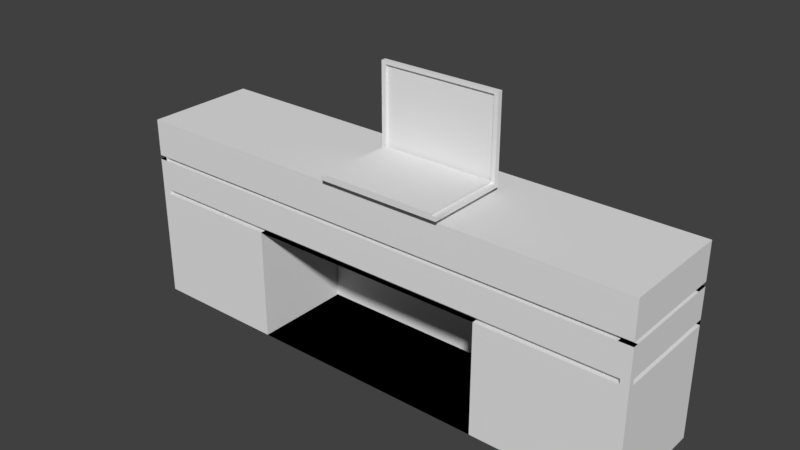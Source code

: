 # Source: desk-1.blend  (saved by Blender 2.79.0; exported with 4.5.12 LTS)
import bpy
from mathutils import Matrix  # noqa: F401  (used for matrix-valued properties, if any)

bpy.ops.wm.read_factory_settings(use_empty=True)
scene = bpy.context.scene
scene.name = 'Scene'

# ---- collections
col_collection_1 = bpy.data.collections.new('Collection 1'); scene.collection.children.link(col_collection_1)
col_collection_2 = bpy.data.collections.new('Collection 2'); scene.collection.children.link(col_collection_2)

# ---- world
world_world = bpy.data.worlds.new('World'); scene.world = world_world
world_world.color = (0.05088, 0.05088, 0.05088)
world_world.use_sun_shadow = False
world_world.sun_shadow_jitter_overblur = 0.0
world_world.cycles.sampling_method = 'MANUAL'

# ---- meshes
me_cube_001 = bpy.data.meshes.new('Cube.001')
me_cube_001.from_pydata([(-1.0, -1.0, -1.0), (-1.0, -1.0, 1.0), (-1.0, 1.0, -1.0), (-1.0, 1.0, 1.0), (1.0, -1.0, -1.0), (1.0, -1.0, 1.0), (1.0, 1.0, -1.0), (1.0, 1.0, 1.0), (-0.502, 1.0, -1.0), (-0.502, 1.0, 1.0), (-0.502, -1.0, -1.0), (-0.502, -1.0, 1.0), (-0.4732, 1.0, 1.0), (-0.4732, -1.0, -1.0), (-0.4732, 1.0, -1.0), (-0.4732, -1.0, 1.0), (0.457, 1.0, 1.0), (0.457, -1.0, -1.0), (0.457, 1.0, -1.0), (0.457, -1.0, 1.0), (0.4872, 1.0, 1.0), (0.4872, -1.0, -1.0), (0.4872, 1.0, -1.0), (0.4872, -1.0, 1.0), (0.9686, 1.0, 1.0), (0.9686, -1.0, -1.0), (0.9686, 1.0, -1.0), (0.9686, -1.0, 1.0), (-0.9685, 1.0, -1.0), (-0.9685, -1.0, 1.0), (-0.9685, 1.0, 1.0), (-0.9685, -1.0, -1.0), (-1.0, -1.0, 0.9275), (-1.0, 1.0, 0.9275), (1.0, 1.0, 0.9275), (1.0, -1.0, 0.9275), (-0.502, -1.0, 0.9275), (-0.502, 1.0, 0.9275), (-0.4732, -1.0, 0.9275), (-0.4732, 1.0, 0.9275), (0.457, -1.0, 0.9275), (0.457, 1.0, 0.9275), (0.4872, -1.0, 0.9275), (0.4872, 1.0, 0.9275), (0.9686, -1.0, 0.9275), (0.9686, 1.0, 0.9275), (-0.9685, 1.0, 0.9275), (-0.9685, -1.0, 0.9275), (-1.0, 1.0, 0.6087), (1.0, 1.0, 0.6087), (1.0, -1.0, 0.6087), (-0.502, -1.0, 0.6087), (-0.502, 1.0, 0.6087), (-0.4732, -1.0, 0.6087), (-0.4732, 1.0, 0.6087), (0.457, -1.0, 0.6087), (0.457, 1.0, 0.6087), (0.4872, -1.0, 0.6087), (0.4872, 1.0, 0.6087), (0.9686, -1.0, 0.6087), (0.9686, 1.0, 0.6087), (-0.9685, 1.0, 0.6087), (-0.9685, -1.0, 0.6087), (-1.0, -1.0, 0.6087), (-1.0, 1.0, 0.5652), (1.0, 1.0, 0.5652), (1.0, -1.0, 0.5652), (-0.502, -1.0, 0.5652), (-0.502, 1.0, 0.5652), (-0.4732, -1.0, 0.5652), (-0.4732, 1.0, 0.5652), (0.457, -1.0, 0.5652), (0.457, 1.0, 0.5652), (0.4872, -1.0, 0.5652), (0.4872, 1.0, 0.5652), (0.9686, -1.0, 0.5652), (0.9686, 1.0, 0.5652), (-0.9685, 1.0, 0.5652), (-0.9685, -1.0, 0.5652), (-1.0, -1.0, 0.5652), (-1.0, 1.0, 0.2391), (1.0, 1.0, 0.2391), (1.0, -1.0, 0.2391), (-0.502, -1.0, 0.2391), (-0.502, 1.0, 0.2391), (-0.4732, -1.0, 0.2391), (-0.4732, 1.0, 0.2391), (0.457, -1.0, 0.2391), (0.457, 1.0, 0.2391), (0.4872, -1.0, 0.2391), (0.4872, 1.0, 0.2391), (0.9686, -1.0, 0.2391), (0.9686, 1.0, 0.2391), (-0.9685, 1.0, 0.2391), (-0.9685, -1.0, 0.2391), (-1.0, -1.0, 0.2391), (-1.0, 1.0, 0.1848), (1.0, 1.0, 0.1848), (1.0, -1.0, 0.1848), (-0.502, -1.0, 0.1848), (-0.502, 1.0, 0.1848), (-0.4732, -1.0, 0.1848), (-0.4732, 1.0, 0.1848), (0.457, -1.0, 0.1848), (0.457, 1.0, 0.1848), (0.4872, -1.0, 0.1848), (0.4872, 1.0, 0.1848), (0.9686, -1.0, 0.1848), (0.9686, 1.0, 0.1848), (-0.9685, 1.0, 0.1848), (-0.9685, -1.0, 0.1848), (-1.0, -1.0, 0.1848), (-0.7431, 1.0, 1.0), (-0.7431, -1.0, -1.0), (-0.7431, 1.0, -1.0), (-0.7431, -1.0, 1.0), (-0.7431, -1.0, 0.9275), (-0.7431, 1.0, 0.9275), (-0.7431, 1.0, 0.6087), (-0.7431, -1.0, 0.6087), (-0.7431, -1.0, 0.5652), (-0.7431, 1.0, 0.5652), (-0.7431, 1.0, 0.2391), (-0.7431, -1.0, 0.2391), (-0.7431, -1.0, 0.1848), (-0.7431, 1.0, 0.1848), (-0.7195, 1.0, 1.0), (-0.7195, -1.0, -1.0), (-0.7195, 1.0, 0.9275), (-0.7195, 1.0, 0.6087), (-0.7195, 1.0, 0.5652), (-0.7195, 1.0, 0.2391), (-0.7195, 1.0, 0.1848), (-0.7195, 1.0, -1.0), (-0.7195, -1.0, 1.0), (-0.7195, -1.0, 0.9275), (-0.7195, -1.0, 0.6087), (-0.7195, -1.0, 0.5652), (-0.7195, -1.0, 0.2391), (-0.7195, -1.0, 0.1848), (0.7148, 1.0, -1.0), (0.7148, -1.0, 1.0), (0.7148, 1.0, 1.0), (0.7148, -1.0, -1.0), (0.7148, 1.0, 0.9275), (0.7148, -1.0, 0.9275), (0.7148, -1.0, 0.6087), (0.7148, 1.0, 0.6087), (0.7148, 1.0, 0.5652), (0.7148, -1.0, 0.5652), (0.7148, -1.0, 0.2391), (0.7148, 1.0, 0.2391), (0.7148, 1.0, 0.1848), (0.7148, -1.0, 0.1848), (0.7371, 1.0, 1.0), (0.7371, -1.0, -1.0), (0.7371, 1.0, 0.9275), (0.7371, 1.0, 0.6087), (0.7371, 1.0, 0.5652), (0.7371, 1.0, 0.2391), (0.7371, 1.0, 0.1848), (0.7371, 1.0, -1.0), (0.7371, -1.0, 1.0), (0.7371, -1.0, 0.9275), (0.7371, -1.0, 0.6087), (0.7371, -1.0, 0.5652), (0.7371, -1.0, 0.2391), (0.7371, -1.0, 0.1848), (-0.4732, 0.7822, 0.1848), (-0.4732, 0.7822, -1.0), (0.457, 0.7822, -1.0), (0.457, 0.7822, 0.1848), (-1.0, -1.002, 0.5652), (-1.0, -1.002, 0.6087), (-0.9685, -1.0, 0.6087), (-0.4732, -1.0, 0.6087), (-0.502, -1.0, 0.6087), (0.457, -1.0, 0.6087), (0.4872, -1.0, 0.6087), (0.7148, -1.0, 0.6087), (1.0, -1.0, 0.6087), (0.9686, -1.0, 0.6087), (-0.7431, -1.0, 0.6087), (1.0, -1.0, 0.5652), (-0.502, -1.0, 0.5652), (-0.4732, -1.0, 0.5652), (0.457, -1.0, 0.5652), (0.4872, -1.0, 0.5652), (0.9686, -1.0, 0.5652), (-0.9685, -1.0, 0.5652), (-0.7431, -1.0, 0.5652), (0.7148, -1.0, 0.5652), (-0.7195, -1.0, 0.6087), (-0.7195, -1.0, 0.5652), (0.7371, -1.0, 0.6087), (0.7371, -1.0, 0.5652), (-1.0, -0.9041, 0.5652), (-1.0, -0.9041, 0.6087), (-0.9685, -0.9026, 0.6087), (-0.4732, -0.9026, 0.6087), (-0.502, -0.9026, 0.6087), (0.457, -0.9026, 0.6087), (0.4872, -0.9026, 0.6087), (0.7148, -0.9026, 0.6087), (1.0, -0.9026, 0.6087), (0.9686, -0.9026, 0.6087), (-0.7431, -0.9026, 0.6087), (1.0, -0.9026, 0.5652), (-0.502, -0.9026, 0.5652), (-0.4732, -0.9026, 0.5652), (0.457, -0.9026, 0.5652), (0.4872, -0.9026, 0.5652), (0.9686, -0.9026, 0.5652), (-0.9685, -0.9026, 0.5652), (-0.7431, -0.9026, 0.5652), (0.7148, -0.9026, 0.5652), (-0.7195, -0.9026, 0.6087), (-0.7195, -0.9026, 0.5652), (0.7371, -0.9026, 0.6087), (0.7371, -0.9026, 0.5652), (0.9492, 1.0, 0.6087), (0.9492, -1.0, 0.6087), (0.9492, 1.0, 0.5652), (0.9492, -1.0, 0.5652), (-0.7195, 0.8054, 0.6087), (-0.502, 0.8054, 0.6087), (-0.4732, 0.8054, 0.6087), (0.457, 0.8054, 0.6087), (0.4872, 0.8054, 0.6087), (0.7371, 0.8054, 0.6087), (0.9686, 0.8054, 0.6087), (-1.0, 0.8054, 0.6087), (-0.9685, 0.8054, 0.6087), (-1.0, 0.8054, 0.5652), (1.0, 0.8054, 0.6087), (1.0, 0.8054, 0.5652), (-0.502, 0.8054, 0.5652), (-0.4732, 0.8054, 0.5652), (0.457, 0.8054, 0.5652), (0.4872, 0.8054, 0.5652), (0.9686, 0.8054, 0.5652), (-0.9685, 0.8054, 0.5652), (0.7371, 0.8054, 0.5652), (-0.7195, 0.8054, 0.5652), (-0.7431, 0.8054, 0.6087), (-0.7431, 0.8054, 0.5652), (0.7148, 0.8054, 0.6087), (0.7148, 0.8054, 0.5652), (0.9492, 0.8054, 0.6087), (0.9492, 0.8054, 0.5652), (-0.9685, -1.0, 0.5652), (-0.9685, -1.0, 0.6087), (-0.9685, 1.0, 0.6087), (-0.9685, 1.0, 0.5652), (-1.0, -0.9019, 0.1848), (-1.0, -0.9019, 0.2391), (-0.9685, -0.9019, 0.2391), (-0.4732, -0.9019, 0.2391), (-0.502, -0.9019, 0.2391), (0.457, -0.9019, 0.2391), (0.4872, -0.9019, 0.2391), (0.7148, -0.9019, 0.2391), (1.0, -0.9019, 0.2391), (0.9686, -0.9019, 0.2391), (-0.7431, -0.9019, 0.2391), (1.0, -0.9019, 0.1848), (-0.502, -0.9019, 0.1848), (-0.4732, -0.9019, 0.1848), (0.457, -0.9019, 0.1848), (0.4872, -0.9019, 0.1848), (0.9686, -0.9019, 0.1848), (-0.9685, -0.9019, 0.1848), (-0.7431, -0.9019, 0.1848), (0.7148, -0.9019, 0.1848), (-0.7195, -0.9019, 0.2391), (-0.7195, -0.9019, 0.1848), (0.7371, -0.9019, 0.2391), (0.7371, -0.9019, 0.1848), (0.9685, 1.0, 0.2391), (0.9685, -1.0, 0.2391), (0.9685, 1.0, 0.1848), (0.9685, -1.0, 0.1848), (-0.9682, -1.0, 0.1848), (-0.9682, -1.0, 0.2391), (-0.9682, 1.0, 0.2391), (-0.9682, 1.0, 0.1848), (-0.7195, 0.7889, 0.2391), (-0.502, 0.7889, 0.2391), (-0.4732, 0.7889, 0.2391), (0.457, 0.7889, 0.2391), (0.4872, 0.7889, 0.2391), (0.7371, 0.7889, 0.2391), (0.9686, 0.7889, 0.2391), (-0.502, 0.7889, 0.1848), (-0.4732, 0.7889, 0.1848), (0.457, 0.7889, 0.1848), (0.4872, 0.7889, 0.1848), (0.9686, 0.7889, 0.1848), (-0.9685, 0.7889, 0.2391), (-0.9685, 0.7889, 0.1848), (0.7371, 0.7889, 0.1848), (-0.7195, 0.7889, 0.1848), (-0.7431, 0.7889, 0.2391), (-0.7431, 0.7889, 0.1848), (0.7148, 0.7889, 0.2391), (0.7148, 0.7889, 0.1848)], [], [(32, 1, 3, 33), (45, 24, 7, 34), (34, 7, 5, 35), (47, 29, 1, 32), (26, 6, 4, 25), (30, 3, 1, 29), (12, 9, 11, 15), (133, 8, 10, 127), (38, 15, 11, 36), (128, 126, 9, 37), (40, 19, 15, 38), (16, 12, 15, 19), (8, 14, 13, 10), (37, 9, 12, 39), (20, 16, 19, 23), (42, 23, 19, 40), (14, 18, 17, 13), (39, 12, 16, 41), (145, 141, 23, 42), (142, 20, 23, 141), (18, 22, 21, 17), (41, 16, 20, 43), (7, 24, 27, 5), (35, 5, 27, 44), (161, 26, 25, 155), (156, 154, 24, 45), (33, 3, 30, 46), (2, 28, 31, 0), (112, 30, 29, 115), (116, 115, 29, 47), (119, 116, 47, 62), (48, 33, 46, 61), (157, 156, 45, 60), (50, 35, 44, 59), (56, 41, 43, 58), (146, 145, 42, 57), (54, 39, 41, 56), (57, 42, 40, 55), (52, 37, 39, 54), (55, 40, 38, 53), (129, 128, 37, 52), (53, 38, 36, 51), (62, 47, 32, 63), (49, 34, 35, 50), (60, 45, 34, 49), (63, 32, 33, 48), (137, 67, 184, 193), (146, 57, 178, 179), (78, 120, 190, 189), (70, 68, 236, 237), (71, 73, 187, 186), (121, 77, 241, 245), (51, 136, 192, 176), (118, 129, 224, 244), (120, 137, 193, 190), (49, 220, 248, 234), (57, 55, 177, 178), (123, 120, 78, 94), (80, 64, 77, 93), (159, 158, 76, 92), (82, 66, 75, 91), (88, 72, 74, 90), (150, 149, 73, 89), (86, 70, 72, 88), (89, 73, 71, 87), (84, 68, 70, 86), (87, 71, 69, 85), (131, 130, 68, 84), (85, 69, 67, 83), (94, 78, 79, 95), (81, 65, 66, 82), (92, 76, 65, 81), (95, 79, 64, 80), (111, 95, 283, 282), (108, 92, 81, 97), (98, 97, 280, 281), (123, 94, 256, 264), (139, 99, 266, 275), (104, 102, 294, 295), (105, 153, 273, 269), (132, 125, 303, 301), (138, 123, 264, 274), (84, 86, 288, 287), (111, 110, 271, 254), (122, 131, 286, 302), (83, 138, 274, 258), (109, 93, 298, 299), (96, 80, 93, 109), (95, 111, 254, 255), (113, 124, 110, 31), (2, 96, 109, 28), (161, 160, 108, 26), (4, 98, 107, 25), (18, 104, 106, 22), (143, 153, 105, 21), (14, 102, 104, 18), (21, 105, 103, 17), (8, 100, 102, 14), (103, 101, 168, 171), (133, 132, 100, 8), (13, 101, 99, 10), (31, 110, 111, 0), (6, 97, 98, 4), (26, 108, 97, 6), (0, 111, 96, 2), (28, 109, 125, 114), (127, 139, 124, 113), (87, 85, 257, 259), (106, 104, 295, 296), (93, 77, 121, 122), (138, 137, 120, 123), (136, 119, 182, 192), (54, 56, 227, 226), (61, 46, 117, 118), (136, 135, 116, 119), (135, 134, 115, 116), (126, 112, 115, 134), (46, 30, 112, 117), (28, 114, 113, 31), (9, 126, 134, 11), (36, 11, 134, 135), (51, 36, 135, 136), (119, 62, 174, 182), (83, 67, 137, 138), (99, 101, 267, 266), (10, 99, 139, 127), (114, 125, 132, 133), (93, 122, 302, 298), (122, 121, 130, 131), (118, 117, 128, 129), (117, 112, 126, 128), (114, 133, 127, 113), (155, 167, 153, 143), (22, 106, 152, 140), (92, 108, 297, 292), (153, 167, 277, 273), (166, 165, 149, 150), (90, 74, 148, 151), (72, 70, 237, 238), (73, 149, 191, 187), (164, 163, 145, 146), (58, 43, 144, 147), (43, 20, 142, 144), (22, 140, 143, 21), (154, 142, 141, 162), (163, 162, 141, 145), (44, 27, 162, 163), (24, 154, 162, 27), (59, 44, 163, 164), (165, 75, 188, 195), (91, 75, 165, 166), (107, 98, 265, 270), (25, 107, 167, 155), (140, 152, 160, 161), (159, 92, 292, 291), (151, 148, 158, 159), (222, 65, 235, 249), (147, 144, 156, 157), (144, 142, 154, 156), (140, 161, 155, 143), (170, 171, 168, 169), (101, 13, 169, 168), (17, 103, 171, 170), (13, 17, 170, 169), (189, 190, 214, 213), (192, 182, 206, 216), (182, 174, 198, 206), (191, 195, 219, 215), (172, 189, 213, 196), (180, 181, 205, 204), (194, 179, 203, 218), (184, 185, 209, 208), (179, 178, 202, 203), (62, 63, 173, 174), (66, 50, 180, 183), (164, 146, 179, 194), (69, 71, 186, 185), (53, 51, 176, 175), (50, 59, 181, 180), (75, 66, 183, 188), (67, 69, 185, 184), (55, 53, 175, 177), (59, 164, 194, 181), (63, 79, 172, 173), (149, 165, 195, 191), (79, 78, 189, 172), (209, 199, 200, 208), (210, 201, 199, 209), (211, 202, 201, 210), (215, 203, 202, 211), (230, 205, 212, 240), (214, 206, 198, 213), (217, 216, 206, 214), (208, 200, 216, 217), (219, 218, 203, 215), (212, 205, 218, 219), (190, 193, 217, 214), (174, 173, 197, 198), (188, 183, 207, 212), (181, 194, 218, 205), (175, 176, 200, 199), (187, 191, 215, 211), (195, 188, 212, 219), (176, 192, 216, 200), (177, 175, 199, 201), (186, 187, 211, 210), (193, 184, 208, 217), (178, 177, 201, 202), (185, 186, 210, 209), (66, 65, 222, 223), (158, 148, 247, 242), (49, 50, 221, 220), (243, 224, 225, 236), (236, 225, 226, 237), (237, 226, 227, 238), (238, 227, 228, 239), (242, 229, 230, 240), (241, 232, 244, 245), (245, 244, 224, 243), (239, 228, 246, 247), (247, 246, 229, 242), (130, 121, 245, 243), (77, 64, 233, 241), (56, 58, 228, 227), (76, 158, 242, 240), (58, 147, 246, 228), (68, 130, 243, 236), (129, 52, 225, 224), (157, 60, 230, 229), (148, 74, 239, 247), (74, 72, 238, 239), (147, 157, 229, 246), (48, 61, 232, 231), (61, 118, 244, 232), (52, 54, 226, 225), (250, 251, 252, 253), (64, 79, 250, 253), (63, 48, 252, 251), (271, 256, 255, 254), (267, 257, 258, 266), (268, 259, 257, 267), (269, 260, 259, 268), (273, 261, 260, 269), (265, 262, 263, 270), (272, 264, 256, 271), (275, 274, 264, 272), (266, 258, 274, 275), (277, 276, 261, 273), (270, 263, 276, 277), (89, 87, 259, 260), (124, 139, 275, 272), (103, 105, 269, 268), (110, 124, 272, 271), (150, 89, 260, 261), (166, 150, 261, 276), (94, 95, 255, 256), (98, 82, 262, 265), (91, 166, 276, 263), (101, 103, 268, 267), (85, 83, 258, 257), (167, 107, 270, 277), (82, 91, 263, 262), (280, 278, 279, 281), (97, 81, 278, 280), (81, 82, 279, 278), (82, 98, 281, 279), (282, 283, 284, 285), (95, 80, 284, 283), (80, 96, 285, 284), (96, 111, 282, 285), (301, 286, 287, 293), (293, 287, 288, 294), (294, 288, 289, 295), (295, 289, 290, 296), (300, 291, 292, 297), (299, 298, 302, 303), (303, 302, 286, 301), (296, 290, 304, 305), (305, 304, 291, 300), (86, 88, 289, 288), (125, 109, 299, 303), (102, 100, 293, 294), (88, 90, 290, 289), (151, 159, 291, 304), (90, 151, 304, 290), (108, 160, 300, 297), (160, 152, 305, 300), (152, 106, 296, 305), (131, 84, 287, 286), (100, 132, 301, 293)])
me_cube_001.use_remesh_preserve_volume = False
me_cube_001.use_remesh_preserve_attributes = False
me_cube_001.use_mirror_vertex_groups = False
me_cube_001.update()
me_cube = bpy.data.meshes.new('Cube')
me_cube.from_pydata([(-1.0, -1.0, -0.06778), (-1.0, -1.0, 1.932), (-1.0, 3.154, -0.06778), (-1.0, 3.154, 1.932), (1.0, -1.0, -0.06778), (1.0, -1.0, 1.932), (1.0, 3.154, -0.06778), (1.0, 3.154, 1.932), (-1.0, -1.0, 0.02602), (-1.0, 3.154, 0.03595), (1.0, 3.154, 0.03595), (1.0, -1.0, 0.02602), (1.0, -67.36, 0.02602), (1.0, -67.36, -0.06778), (-1.0, -67.36, -0.06778), (-1.0, -67.36, 0.02602), (0.931, 3.154, -0.06778), (0.931, 3.154, 1.932), (0.931, -1.0, -0.06778), (0.931, -1.0, 1.932), (0.931, -1.0, 0.02602), (0.931, 3.154, 0.03595), (0.931, -67.36, -0.06778), (0.931, -67.36, 0.02602), (-0.931, 3.154, -0.06778), (-0.931, -1.0, 1.932), (-0.931, -1.0, 0.02602), (-0.931, -67.36, 0.02602), (-0.931, 3.154, 1.932), (-0.931, -1.0, -0.06778), (-0.931, 3.154, 0.03595), (-0.931, -67.36, -0.06778), (-1.0, -1.0, 1.863), (-1.0, 3.154, 1.863), (1.0, 3.154, 1.863), (1.0, -1.0, 1.863), (0.931, -1.0, 1.863), (0.931, 3.154, 1.863), (-0.931, 3.154, 1.863), (-0.931, -1.0, 1.863), (0.931, -1.0, 1.863), (0.931, -1.0, 0.02602), (-0.931, -1.0, 0.02602), (-0.931, -1.0, 1.863), (0.931, 1.057, 1.863), (0.931, 1.057, 0.02602), (-0.931, 1.057, 0.02602), (-0.931, 1.057, 1.863), (0.9262, -1.0, 0.07428), (0.9262, -67.36, 0.07428), (-0.9358, -1.0, 0.07428), (-0.9358, -67.36, 0.07428)], [], [(32, 1, 3, 33), (37, 17, 7, 34), (34, 7, 5, 35), (39, 25, 1, 32), (16, 6, 4, 18), (28, 3, 1, 25), (8, 0, 14, 15), (6, 10, 11, 4), (16, 21, 10, 6), (0, 8, 9, 2), (31, 27, 15, 14), (18, 4, 13, 22), (4, 11, 12, 13), (26, 8, 15, 27), (11, 20, 23, 12), (29, 18, 22, 31), (13, 12, 23, 22), (24, 30, 21, 16), (7, 17, 19, 5), (24, 16, 18, 29), (35, 5, 19, 36), (38, 28, 17, 37), (33, 3, 28, 38), (2, 24, 29, 0), (2, 9, 30, 24), (0, 29, 31, 14), (26, 27, 51, 50), (22, 23, 27, 31), (17, 28, 25, 19), (36, 19, 25, 39), (39, 26, 42, 43), (9, 33, 38, 30), (30, 38, 37, 21), (11, 35, 36, 20), (26, 39, 32, 8), (10, 34, 35, 11), (21, 37, 34, 10), (8, 32, 33, 9), (43, 42, 46, 47), (26, 20, 41, 42), (36, 39, 43, 40), (20, 36, 40, 41), (45, 44, 47, 46), (41, 40, 44, 45), (40, 43, 47, 44), (42, 41, 45, 46), (48, 50, 51, 49), (20, 26, 50, 48), (23, 20, 48, 49), (27, 23, 49, 51)])
me_cube.use_remesh_preserve_volume = False
me_cube.use_remesh_preserve_attributes = False
me_cube.use_mirror_vertex_groups = False
me_cube.update()

# ---- objects
ob_cube = bpy.data.objects.new('Cube', me_cube_001)
ob_cube_001 = bpy.data.objects.new('Cube.001', me_cube)

# ---- transforms, parenting, visibility, modifiers, constraints
ob_cube.location = (0.0, 0.0, 1.115)
ob_cube.scale = (3.026, 0.6523, 1.094)
ob_cube.lineart.crease_threshold = 0.0
ob_cube_001.location = (0.2902, 0.1859, 2.304)
ob_cube_001.scale = (-0.7092, 0.01377, 0.4932)
ob_cube_001.lineart.crease_threshold = 0.0

# ---- collection membership
col_collection_1.objects.link(ob_cube)
col_collection_2.objects.link(ob_cube_001)

# ---- scene / render settings (as saved in the file)
scene.frame_start = 1; scene.frame_end = 250; scene.frame_set(1)
scene.render.engine = 'CYCLES'
scene.render.resolution_percentage = 50
scene.render.dither_intensity = 0.0
scene.cycles.use_denoising = False
scene.cycles.samples = 128
scene.cycles.sampling_pattern = 'TABULATED_SOBOL'
scene.cycles.use_adaptive_sampling = False
scene.cycles.use_light_tree = False
scene.cycles.blur_glossy = 0.0
scene.cycles.sample_clamp_indirect = 0.0
scene.view_settings.view_transform = 'Standard'
bpy.context.view_layer.update()

# ---- added for rendering (the .blend has no active camera and no usable light): camera, sun
cam_auto = bpy.data.cameras.new('AutoCamera')
cam_auto.lens = 50.0
cam_auto.sensor_width = 36.0
cam_auto.clip_end = 1000.0
ob_auto_camera = bpy.data.objects.new('AutoCamera', cam_auto)
scene.collection.objects.link(ob_auto_camera)
ob_auto_camera.location = (6.47876, -7.81929, 6.82183)
ob_auto_camera.rotation_euler = (1.09748, -7.21219e-08, 0.694738)
scene.camera = ob_auto_camera
light_auto_sun = bpy.data.lights.new('AutoSun', 'SUN')
light_auto_sun.energy = 3.0
light_auto_sun.angle = 0.0523599
ob_auto_sun = bpy.data.objects.new('AutoSun', light_auto_sun)
scene.collection.objects.link(ob_auto_sun)
ob_auto_sun.rotation_euler = (0.872665, 0.174533, 0.523599)
bpy.context.view_layer.update()
